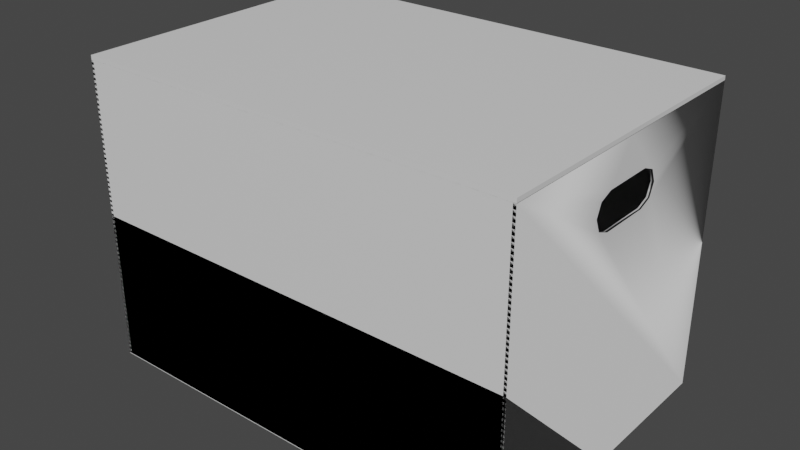 # Source: Box2.blend  (saved by Blender 2.81.16; exported with 4.5.12 LTS)
import bpy
from mathutils import Matrix  # noqa: F401  (used for matrix-valued properties, if any)

bpy.ops.wm.read_factory_settings(use_empty=True)
scene = bpy.context.scene
scene.name = 'Scene'

# ---- collections
col_collection = bpy.data.collections.new('Collection'); scene.collection.children.link(col_collection)

# ---- materials (node trees are filled in below, after node groups)
mat_cardboard_yellow = bpy.data.materials.new('cardboard_yellow')
mat_cardboard_yellow.use_transparent_shadow = False

# ---- material node trees
mat_cardboard_yellow.use_nodes = True; mat_cardboard_yellow.node_tree.nodes.clear()
_N = mat_cardboard_yellow.node_tree.nodes; _L = mat_cardboard_yellow.node_tree.links
n0 = _N.new('ShaderNodeOutputMaterial'); n0.name = 'Material Output'; n0.location = (300, 300)
n1 = _N.new('ShaderNodeBsdfPrincipled'); n1.name = 'Principled BSDF'; n1.location = (10, 300)
n1.distribution = 'GGX'
n1.subsurface_method = 'BURLEY'
n1.inputs[3].default_value = 1.45
n1.inputs[27].default_value = (0.0, 0.0, 0.0, 1.0)
n1.inputs[28].default_value = 1.0
_L.new(n1.outputs[0], n0.inputs[0])
n0.is_active_output = True

# ---- world
world_world = bpy.data.worlds.new('World'); scene.world = world_world
world_world.use_nodes = True; world_world.node_tree.nodes.clear()
_N = world_world.node_tree.nodes; _L = world_world.node_tree.links
n0 = _N.new('ShaderNodeOutputWorld'); n0.name = 'World Output'; n0.location = (300, 300)
n1 = _N.new('ShaderNodeBackground'); n1.name = 'Background'; n1.location = (10, 300)
n1.inputs[0].default_value = (0.05088, 0.05088, 0.05088, 1.0)
_L.new(n1.outputs[0], n0.inputs[0])
n0.is_active_output = True
world_world.color = (0.05088, 0.05088, 0.05088)
world_world.use_sun_shadow = False
world_world.sun_shadow_jitter_overblur = 0.0

# ---- meshes
me_cube_003_cube = bpy.data.meshes.new('Cube.003_Cube')
me_cube_003_cube.from_pydata([(-0.8774, 0.6395, 40.62), (-0.8774, 0.6597, 40.57), (-0.8664, 0.6597, 40.57), (-0.8664, 0.6395, 40.62), (0.8774, -0.276, 40.12), (-0.8774, -0.276, 40.12), (-0.8724, -0.276, 40.13), (0.8726, -0.276, 40.13), (0.8774, 0.7084, 40.55), (0.8774, 0.6597, 40.57), (0.8664, 0.6597, 40.57), (0.8664, 0.7084, 40.55), (0.8774, 0.9178, 40.12), (0.8726, 0.9178, 40.13), (-0.8774, -0.276, 41.31), (-0.8774, -0.2788, 41.31), (-0.8774, -0.2788, 40.12), (0.8774, 0.9178, 40.72), (0.8664, 0.9178, 40.72), (0.868, 0.9194, 40.12), (-0.8774, 0.7772, 40.82), (-0.8774, 0.757, 40.87), (-0.8664, 0.757, 40.87), (-0.8664, 0.7772, 40.82), (0.868, -0.2743, 40.12), (-0.8774, 0.9178, 41.31), (-0.8774, 0.9178, 40.72), (-0.8664, 0.9178, 40.72), (-0.8664, 0.9178, 41.31), (0.8774, 0.757, 40.87), (0.8774, 0.7772, 40.82), (0.8664, 0.7772, 40.82), (0.8664, 0.757, 40.87), (0.8774, 0.6395, 40.62), (0.8774, 0.6395, 40.82), (0.8664, 0.6395, 40.82), (0.8664, 0.6395, 40.62), (0.8664, 0.9178, 41.31), (0.8664, 0.757, 40.57), (0.8664, 0.7772, 40.62), (0.8664, 0.7084, 40.89), (-0.8664, 0.9178, 40.12), (-0.8664, 0.7084, 40.89), (-0.8664, 0.7772, 40.62), (-0.8664, 0.757, 40.57), (-0.8664, 0.7084, 40.55), (0.8664, -0.276, 41.31), (0.8664, 0.6597, 40.87), (-0.8774, 0.9178, 40.12), (-0.8664, -0.276, 40.12), (-0.8664, -0.276, 41.31), (-0.8664, 0.6395, 40.82), (-0.8664, 0.6597, 40.87), (-0.8774, 0.9167, 40.12), (-0.8774, 0.9167, 40.72), (-0.8774, 0.9334, 40.72), (-0.8774, 0.9334, 40.12), (0.8774, 0.9167, 40.12), (0.8774, 0.9167, 40.72), (0.8774, 0.9334, 40.12), (0.8774, 0.9334, 40.72), (-0.8774, 0.9167, 40.72), (0.8774, 0.9167, 40.72), (0.8774, 0.9167, 41.31), (-0.8774, 0.9167, 41.31), (-0.8774, 0.9334, 40.72), (0.8774, 0.9334, 40.72), (-0.8774, 0.9334, 41.31), (0.8774, 0.9334, 41.31), (0.8774, -0.276, 41.31), (0.8774, 0.6597, 40.87), (0.8774, 0.9178, 41.31), (-0.8774, 0.6597, 40.87), (-0.8774, 0.6395, 40.82), (0.8774, 0.7084, 40.89), (-0.8774, 0.7084, 40.89), (-0.8774, 0.7084, 40.55), (0.8774, 0.7772, 40.62), (0.8774, 0.757, 40.57), (-0.8774, 0.757, 40.57), (-0.8774, 0.7772, 40.62), (-0.8724, 0.9178, 40.13), (0.8727, -0.276, 41.3), (-0.8718, -0.276, 41.3), (-0.8718, 0.9178, 41.3), (0.8727, 0.9178, 41.3), (0.8774, -0.2788, 40.12), (0.8774, -0.2788, 41.31)], [(6, 46)], [(0, 1, 2, 3), (4, 5, 6, 7), (8, 9, 10, 11), (12, 4, 7, 13), (5, 14, 15, 16), (12, 17, 18, 19), (20, 21, 22, 23), (4, 12, 19, 24), (25, 26, 27, 28), (29, 30, 31, 32), (33, 34, 35, 36), (37, 18, 19, 11, 38, 39, 31, 32, 40), (9, 33, 36, 10), (41, 27, 28, 42, 22, 23, 43, 44, 45), (24, 46, 37, 40, 47, 35, 36, 10, 11, 19), (48, 5, 49, 41), (50, 49, 41, 45, 2, 3, 51, 52, 42, 28), (53, 54, 55, 56), (54, 53, 57, 58), (59, 56, 55, 60), (61, 62, 63, 64), (57, 53, 56, 59), (58, 57, 59, 60), (62, 61, 65, 66), (61, 64, 67, 65), (66, 65, 67, 68), (64, 63, 68, 67), (63, 62, 66, 68), (69, 4, 24, 46), (34, 70, 47, 35), (17, 71, 37, 18), (72, 73, 51, 52), (71, 69, 46, 37), (70, 74, 40, 47), (74, 29, 32, 40), (21, 75, 42, 22), (1, 76, 45, 2), (75, 72, 52, 42), (30, 77, 39, 31), (5, 14, 50, 49), (73, 0, 3, 51), (78, 8, 11, 38), (14, 25, 28, 50), (77, 78, 38, 39), (76, 79, 44, 45), (26, 48, 41, 27), (79, 80, 43, 44), (80, 20, 23, 43), (75, 25, 26, 48, 76, 79, 80, 20, 21), (75, 72, 73, 0, 1, 76, 48, 5, 14, 25), (12, 17, 71, 74, 29, 30, 77, 78, 8), (8, 9, 33, 34, 70, 74, 71, 69, 4, 12), (6, 7, 13, 81), (82, 83, 84, 85), (71, 25, 84, 85), (69, 71, 85, 82), (48, 12, 13, 81), (5, 48, 81, 6), (25, 14, 83, 84), (14, 69, 82, 83), (69, 71, 25, 14), (48, 12, 4, 5), (16, 86, 87, 15), (69, 4, 86, 87), (14, 69, 87, 15), (4, 5, 16, 86), (7, 82, 46, 50, 83, 6, 49, 24)])
me_cube_003_cube.polygons.foreach_set('use_smooth', [True] * 67)
_k = set([(0, 3), (1, 2), (4, 7), (4, 24), (4, 86), (5, 6), (5, 16), (5, 49), (8, 11), (9, 10), (12, 13), (12, 19), (14, 15), (14, 50), (14, 83), (17, 18), (20, 23), (21, 22), (25, 28), (25, 84), (29, 32), (30, 31), (33, 36), (34, 35), (37, 71), (38, 78), (39, 77), (40, 74), (41, 48), (42, 75), (43, 80), (44, 79), (45, 76), (46, 69), (47, 70), (48, 81), (51, 73), (52, 72), (53, 54), (53, 56), (53, 57), (55, 56), (56, 59), (57, 58), (57, 59), (59, 60), (61, 62), (61, 64), (61, 65), (62, 63), (62, 66), (63, 64), (63, 68), (64, 67), (65, 66), (65, 67), (66, 68), (67, 68), (69, 82), (69, 87), (71, 85)])
me_cube_003_cube.attributes.new('sharp_edge', 'BOOLEAN', 'EDGE').data.foreach_set('value', [ (min(e.vertices), max(e.vertices)) in _k for e in me_cube_003_cube.edges])
_uv = me_cube_003_cube.uv_layers.new(name='UVMap')
_uv.uv.foreach_set('vector', [0.9017, 0.9214, 0.8948, 0.9214, 0.8948, 0.9282, 0.9017, 0.9282, 0.2842, 0.999, 0.5654, 0.999, 0.5654, 0.9922, 0.2842, 0.9922, 0.8928, 0.9214, 0.886, 0.9214, 0.886, 0.9282, 0.8928, 0.9282, 0.9725, 0.8486, 0.9725, 0.5674, 0.9656, 0.5674, 0.9656, 0.8486, 0.5674, 0.9813, 0.8486, 0.9813, 0.8486, 0.9813, 0.5674, 0.9813, 0.8506, 0.884, 0.9901, 0.884, 0.9901, 0.8771, 0.8506, 0.8771, 0.9017, 0.9125, 0.8948, 0.9125, 0.8948, 0.9194, 0.9017, 0.9194, 0.9636, 0.8486, 0.9636, 0.5674, 0.9568, 0.5674, 0.9568, 0.8486, 0.8506, 0.8574, 0.9901, 0.8574, 0.9901, 0.8506, 0.8506, 0.8506, 0.8928, 0.9125, 0.886, 0.9125, 0.886, 0.9194, 0.8928, 0.9194, 0.8574, 0.9194, 0.8574, 0.886, 0.8506, 0.886, 0.8506, 0.9194, 0.8486, 0.9194, 0.8475, 0.9027, 0.8486, 0.886, 0.5674, 0.8979, 0.6325, 0.8985, 0.6595, 0.8999, 0.6599, 0.9055, 0.633, 0.9069, 0.568, 0.9075, 0.884, 0.9214, 0.8771, 0.9214, 0.8771, 0.9282, 0.884, 0.9282, 0.8506, 0.5674, 0.8506, 0.7081, 0.8506, 0.8486, 0.884, 0.7484, 0.8762, 0.7436, 0.873, 0.732, 0.873, 0.6842, 0.8762, 0.6727, 0.884, 0.6679, 0.5654, 0.5678, 0.2842, 0.5674, 0.2842, 0.8482, 0.3842, 0.7989, 0.389, 0.7875, 0.4006, 0.7827, 0.4484, 0.7827, 0.4599, 0.7875, 0.4647, 0.7989, 0.5654, 0.8486, 0.5674, 0.9725, 0.8486, 0.9725, 0.8486, 0.9656, 0.5674, 0.9656, 0.8486, 0.8486, 0.8486, 0.5674, 0.5674, 0.5674, 0.6167, 0.6679, 0.6282, 0.6727, 0.6329, 0.6842, 0.6329, 0.732, 0.6282, 0.7436, 0.6167, 0.7484, 0.5674, 0.8486, 0.9901, 0.707, 0.9901, 0.5674, 0.9833, 0.5674, 0.9833, 0.707, 0.2822, 0.9901, 0.2822, 0.8506, 0.001001, 0.8506, 0.001001, 0.9901, 0.9901, 0.2822, 0.9901, 0.001001, 0.8506, 0.001001, 0.8506, 0.2822, 0.2842, 0.9901, 0.5654, 0.9901, 0.5654, 0.8506, 0.2842, 0.8506, 0.9813, 0.8486, 0.9813, 0.5674, 0.9745, 0.5674, 0.9745, 0.8486, 0.8506, 0.8663, 0.9901, 0.8663, 0.9901, 0.8594, 0.8506, 0.8594, 0.9282, 0.8486, 0.9282, 0.5674, 0.9214, 0.5674, 0.9214, 0.8486, 0.8506, 0.8751, 0.9901, 0.8751, 0.9901, 0.8683, 0.8506, 0.8683, 0.9901, 0.5654, 0.9901, 0.2842, 0.8506, 0.2842, 0.8506, 0.5654, 0.5674, 0.9371, 0.8486, 0.9371, 0.8486, 0.9302, 0.5674, 0.9302, 0.999, 0.2822, 0.999, 0.1426, 0.9922, 0.1426, 0.9922, 0.2822, 0.5674, 0.9548, 0.8486, 0.9548, 0.8486, 0.9479, 0.5674, 0.9479, 0.8751, 0.9214, 0.8683, 0.9214, 0.8683, 0.9282, 0.8751, 0.9282, 0.999, 0.1406, 0.999, 0.001001, 0.9922, 0.001001, 0.9922, 0.1406, 0.884, 0.9125, 0.8771, 0.9125, 0.8771, 0.9194, 0.884, 0.9194, 0.5674, 0.9636, 0.8486, 0.9636, 0.8486, 0.9568, 0.5674, 0.9568, 0.8751, 0.9125, 0.8683, 0.9125, 0.8683, 0.9194, 0.8751, 0.9194, 0.9017, 0.9037, 0.8948, 0.9037, 0.8948, 0.9105, 0.9017, 0.9105, 0.8928, 0.9037, 0.886, 0.9037, 0.886, 0.9105, 0.8928, 0.9105, 0.9017, 0.8948, 0.8948, 0.8948, 0.8948, 0.9017, 0.9017, 0.9017, 0.8928, 0.8948, 0.886, 0.8948, 0.886, 0.9017, 0.8928, 0.9017, 0.9105, 0.9194, 0.9105, 0.886, 0.9037, 0.886, 0.9037, 0.9194, 0.5674, 0.9813, 0.8486, 0.9813, 0.8486, 0.9745, 0.5674, 0.9745, 0.8663, 0.9194, 0.8663, 0.886, 0.8594, 0.886, 0.8594, 0.9194, 0.884, 0.9037, 0.8771, 0.9037, 0.8771, 0.9105, 0.884, 0.9105, 0.001001, 0.999, 0.2822, 0.999, 0.2822, 0.9922, 0.001001, 0.9922, 0.8751, 0.9037, 0.8683, 0.9037, 0.8683, 0.9105, 0.8751, 0.9105, 0.884, 0.8948, 0.8771, 0.8948, 0.8771, 0.9017, 0.884, 0.9017, 0.9901, 0.8486, 0.9901, 0.709, 0.9833, 0.709, 0.9833, 0.8486, 0.8751, 0.8948, 0.8683, 0.8948, 0.8683, 0.9017, 0.8751, 0.9017, 0.8683, 0.8928, 0.9017, 0.8928, 0.9017, 0.886, 0.8683, 0.886, 0.886, 0.7479, 0.9194, 0.8486, 0.9194, 0.708, 0.9194, 0.5674, 0.886, 0.668, 0.8937, 0.6728, 0.8969, 0.6842, 0.8969, 0.7317, 0.8937, 0.7432, 0.2329, 0.1815, 0.2214, 0.1768, 0.2166, 0.1653, 0.2166, 0.1179, 0.2214, 0.1064, 0.2329, 0.1016, 0.2822, 0.001001, 0.001001, 0.001001, 0.001001, 0.2822, 0.2822, 0.2822, 0.8486, 0.884, 0.8486, 0.8673, 0.8486, 0.8506, 0.5674, 0.8625, 0.6328, 0.8631, 0.6598, 0.8644, 0.6598, 0.8701, 0.6328, 0.8714, 0.5674, 0.872, 0.05033, 0.668, 0.0618, 0.6728, 0.06655, 0.6842, 0.06655, 0.7317, 0.0618, 0.7432, 0.05033, 0.7479, 0.001001, 0.8486, 0.2822, 0.8486, 0.2822, 0.5674, 0.001001, 0.5674, 0.8486, 0.2842, 0.8486, 0.5654, 0.5674, 0.5654, 0.5674, 0.2842, 0.2822, 0.2842, 0.2822, 0.5654, 0.001001, 0.5654, 0.001001, 0.2842, 0.9548, 0.8486, 0.9548, 0.5674, 0.9479, 0.5674, 0.9479, 0.8486, 0.5674, 0.9459, 0.8486, 0.9459, 0.8486, 0.9391, 0.5674, 0.9391, 0.9371, 0.8486, 0.9371, 0.5674, 0.9302, 0.5674, 0.9302, 0.8486, 0.5674, 0.9282, 0.8486, 0.9282, 0.8486, 0.9214, 0.5674, 0.9214, 0.9459, 0.8486, 0.9459, 0.5674, 0.9391, 0.5674, 0.9391, 0.8486, 0.5674, 0.9901, 0.8486, 0.9901, 0.8486, 0.9833, 0.5674, 0.9833, 0.2842, 0.2822, 0.9548, 0.8486, 0.2822, 0.999, 0.5654, 0.2822, 0.5654, 0.2842, 0.5654, 0.5654, 0.2842, 0.5654, 0.2842, 0.2842, 0.5654, 0.001001, 0.2842, 0.001001, 0.2842, 0.2822, 0.5654, 0.2822, 0.5674, 0.9548, 0.8486, 0.9548, 0.8486, 0.9548, 0.5674, 0.9548, 0.5674, 0.9901, 0.8486, 0.9901, 0.8486, 0.9901, 0.5674, 0.9901, 0.2842, 0.999, 0.5654, 0.999, 0.5654, 0.999, 0.2842, 0.999, 0.0, 0.0, 0.0, 0.0, 0.0, 0.0, 0.0, 0.0, 0.0, 0.0, 0.0, 0.0, 0.0, 0.0, 0.0, 0.0])
me_cube_003_cube.materials.append(mat_cardboard_yellow)
me_cube_003_cube.use_remesh_fix_poles = True
me_cube_003_cube.use_remesh_preserve_attributes = False
me_cube_003_cube.use_mirror_vertex_groups = False
me_cube_003_cube.update()
me_cube_003_cube.normals_split_custom_set([tuple(v) for v in zip(*[iter([0.0, -0.9239, -0.3827, 0.0, -0.9239, -0.3827, 0.0, -0.9239, -0.3827, 0.0, -0.9239, -0.3827, 0.0, 1.0, -2.01e-06, 0.0, 1.0, -2.01e-06, 0.0, 1.0, -2.01e-06, 0.0, 1.0, -2.01e-06, 0.0, -0.3827, -0.9239, 0.0, -0.3827, -0.9239, 0.0, -0.3827, -0.9239, 0.0, -0.3827, -0.9239, -0.8707, 1.467e-11, -0.4917, -0.8707, 0.0, -0.4917, -0.8707, 1.611e-08, -0.4917, -0.8707, -1.126e-07, -0.4917, 1.0, 0.0, 0.0, 1.0, 0.0, 0.0, 1.0, 0.0, 0.0, 1.0, 0.0, 0.0, -0.0811, -0.9967, -0.001486, -0.0811, -0.9967, -0.001486, -0.0811, -0.9967, -0.001486, -0.0811, -0.9967, -0.001486, 0.0, 0.9239, 0.3827, 0.0, 0.9239, 0.3827, 0.0, 0.9239, 0.3827, 0.0, 0.9239, 0.3827, 0.3139, 0.0, 0.9495, 0.3139, 0.0, 0.9495, 0.3139, 0.0, 0.9495, 0.3139, 0.0, 0.9495, 0.0, -1.0, 0.0, 0.0, -1.0, 0.0, 0.0, -1.0, 0.0, 0.0, -1.0, 0.0, 0.0, 0.9239, 0.3827, 0.0, 0.9239, 0.3827, 0.0, 0.9239, 0.3827, 0.0, 0.9239, 0.3827, 0.0, -1.0, 0.0, 0.0, -1.0, 0.0, 0.0, -1.0, 0.0, 0.0, -1.0, 0.0, -1.0, 0.0005805, -0.00108, -1.0, 0.0009253, -0.001142, -1.0, 0.0006707, -0.001052, -1.0, 0.0007579, -0.0009345, -1.0, 0.0009253, -0.001142, -1.0, 0.0009253, -0.001142, -1.0, 0.0009253, -0.001142, -1.0, 0.0009253, -0.001142, -1.0, 0.0007575, -0.0009344, 0.0, -0.9239, -0.3827, 0.0, -0.9239, -0.3827, 0.0, -0.9239, -0.3827, 0.0, -0.9239, -0.3827, 1.0, -1.709e-08, 0.0, 1.0, 0.0, 0.0, 1.0, -1.707e-08, 0.0, 1.0, -1.491e-08, 0.0, 1.0, 0.0, 0.0, 1.0, 0.0, 0.0, 1.0, 0.0, 0.0, 1.0, 0.0, 0.0, 1.0, -1.49e-08, 0.0, -1.0, -0.000468, -0.00134, -1.0, -0.000468, -0.00134, -1.0, 0.0005805, -0.00108, -1.0, 0.0007575, -0.0009344, -1.0, -0.000468, -0.00134, -1.0, -0.000468, -0.00134, -1.0, -0.000468, -0.00134, -1.0, -0.000468, -0.00134, -1.0, 0.0007579, -0.0009345, -1.0, 0.0006707, -0.001052, -0.3456, 0.0, 0.9384, -0.3456, 0.0, 0.9384, -0.3456, 0.0, 0.9384, -0.3456, 0.0, 0.9384, 1.0, -2.416e-08, 0.0, 1.0, -2.416e-08, 0.0, 1.0, -1.709e-08, 0.0, 1.0, -1.49e-08, 0.0, 1.0, -2.416e-08, 0.0, 1.0, -2.416e-08, 0.0, 1.0, -2.416e-08, 0.0, 1.0, -2.416e-08, 0.0, 1.0, -1.491e-08, 0.0, 1.0, -1.707e-08, 0.0, -1.0, 0.0, 0.0, -1.0, 0.0, 0.0, -1.0, 0.0, 0.0, -1.0, 0.0, 0.0, 0.0, -1.0, 0.0, 0.0, -1.0, 0.0, 0.0, -1.0, 0.0, 0.0, -1.0, 0.0, 0.0, 1.0, 0.0, 0.0, 1.0, 0.0, 0.0, 1.0, 0.0, 0.0, 1.0, 0.0, 0.0, -1.0, 0.0, 0.0, -1.0, 0.0, 0.0, -1.0, 0.0, 0.0, -1.0, 0.0, 0.0, 0.0, -1.0, 0.0, 0.0, -1.0, 0.0, 0.0, -1.0, 0.0, 0.0, -1.0, 1.0, 0.0, 0.0, 1.0, 0.0, 0.0, 1.0, 0.0, 0.0, 1.0, 0.0, 0.0, 0.0, 0.0, -1.0, 0.0, 0.0, -1.0, 0.0, 0.0, -1.0, 0.0, 0.0, -1.0, -1.0, 0.0, 0.0, -1.0, 0.0, 0.0, -1.0, 0.0, 0.0, -1.0, 0.0, 0.0, 0.0, 1.0, 0.0, 0.0, 1.0, 0.0, 0.0, 1.0, 0.0, 0.0, 1.0, 0.0, 0.0, 0.0, 1.0, 0.0, 0.0, 1.0, 0.0, 0.0, 1.0, 0.0, 0.0, 1.0, 1.0, 0.0, 0.0, 1.0, 0.0, 0.0, 1.0, 0.0, 0.0, 1.0, 0.0, 0.0, 0.08078, 0.9967, 0.0007434, 0.08078, 0.9967, 0.0007434, 0.08078, 0.9967, 0.0007434, 0.08078, 0.9967, 0.0007434, 0.0, -0.9239, 0.3827, 0.0, -0.9239, 0.3827, 0.0, -0.9239, 0.3827, 0.0, -0.9239, 0.3827, 0.0, -1.0, 0.0, 0.0, -1.0, 0.0, 0.0, -1.0, 0.0, 0.0, -1.0, 0.0, 0.0, -0.9239, 0.3827, 0.0, -0.9239, 0.3827, 0.0, -0.9239, 0.3827, 0.0, -0.9239, 0.3827, 0.4622, 0.0, -0.8868, 0.4622, 0.0, -0.8868, 0.4622, 0.0, -0.8868, 0.4622, 0.0, -0.8868, 0.0, -0.3827, 0.9239, 0.0, -0.3827, 0.9239, 0.0, -0.3827, 0.9239, 0.0, -0.3827, 0.9239, 0.0, 0.3827, 0.9239, 0.0, 0.3827, 0.9239, 0.0, 0.3827, 0.9239, 0.0, 0.3827, 0.9239, 0.0, 0.3827, 0.9239, 0.0, 0.3827, 0.9239, 0.0, 0.3827, 0.9239, 0.0, 0.3827, 0.9239, 0.0, -0.3827, -0.9239, 0.0, -0.3827, -0.9239, 0.0, -0.3827, -0.9239, 0.0, -0.3827, -0.9239, 0.0, -0.3827, 0.9239, 0.0, -0.3827, 0.9239, 0.0, -0.3827, 0.9239, 0.0, -0.3827, 0.9239, 0.0, 1.0, 0.0, 0.0, 1.0, 0.0, 0.0, 1.0, 0.0, 0.0, 1.0, 0.0, 0.0, 1.0, 0.0, 0.0, 1.0, 0.0, 0.0, 1.0, 0.0, 0.0, 1.0, 0.0, 0.0, -1.0, 0.0, 0.0, -1.0, 0.0, 0.0, -1.0, 0.0, 0.0, -1.0, 0.0, 0.0, 0.3827, -0.9239, 0.0, 0.3827, -0.9239, 0.0, 0.3827, -0.9239, 0.0, 0.3827, -0.9239, -0.4406, 0.0, -0.8977, -0.4406, 0.0, -0.8977, -0.4406, 0.0, -0.8977, -0.4406, 0.0, -0.8977, 0.0, 0.9239, -0.3827, 0.0, 0.9239, -0.3827, 0.0, 0.9239, -0.3827, 0.0, 0.9239, -0.3827, 0.0, 0.3827, -0.9239, 0.0, 0.3827, -0.9239, 0.0, 0.3827, -0.9239, 0.0, 0.3827, -0.9239, 0.0, -1.0, 0.0, 0.0, -1.0, 0.0, 0.0, -1.0, 0.0, 0.0, -1.0, 0.0, 0.0, 0.9239, -0.3827, 0.0, 0.9239, -0.3827, 0.0, 0.9239, -0.3827, 0.0, 0.9239, -0.3827, 0.0, 1.0, 0.0, 0.0, 1.0, 0.0, 0.0, 1.0, 0.0, 0.0, 1.0, 0.0, -1.0, -2.045e-08, 0.0, -1.0, -1.545e-08, 0.0, -1.0, -5.325e-08, 0.0, -1.0, -1.545e-08, 0.0, -1.0, -2.045e-08, 0.0, -1.0, -5.325e-08, 0.0, -1.0, -5.325e-08, 0.0, -1.0, -5.325e-08, 0.0, -1.0, -5.325e-08, 0.0, -1.0, -2.045e-08, 0.0, -1.0, 0.0, 0.0, -1.0, 0.0, 0.0, -1.0, 0.0, 0.0, -1.0, 0.0, 0.0, -1.0, -2.045e-08, 0.0, -1.0, -1.545e-08, 0.0, -1.0, 0.0, 0.0, -1.0, 0.0, 0.0, -1.0, -1.545e-08, 0.0, 1.0, -6.179e-08, 0.0, 1.0, -2.13e-07, 0.0, 1.0, -6.179e-08, 0.0, 1.0, -8.178e-08, 0.0, 1.0, -2.13e-07, 0.0, 1.0, -2.13e-07, 0.0, 1.0, -2.13e-07, 0.0, 1.0, -2.13e-07, 0.0, 1.0, -8.178e-08, 0.0, 1.0, -8.178e-08, 0.0, 1.0, 0.0, 0.0, 1.0, 0.0, 0.0, 1.0, 0.0, 0.0, 1.0, 0.0, 0.0, 1.0, -8.178e-08, 0.0, 1.0, -6.179e-08, 0.0, 1.0, 0.0, 0.0, 1.0, 0.0, 0.0, 1.0, -6.179e-08, 0.0, 0.0, 0.0, 1.0, 0.0, 0.0, 1.0, 0.0, 0.0, 1.0, 0.0, 0.0, 1.0, 0.0, 0.0, -1.0, 0.0, 0.0, -1.0, 0.0, 0.0, -1.0, 0.0, 0.0, -1.0, 0.0, -1.0, 0.0, 0.0, -1.0, 0.0, 0.0, -1.0, 0.0, 0.0, -1.0, 0.0, -0.8776, 0.0, 0.4793, -0.8776, 0.0, 0.4793, -0.8776, 0.0, 0.4793, -0.8776, 0.0, 0.4793, 0.0, -1.0, 8.041e-06, 0.0, -1.0, 8.041e-06, 0.0, -1.0, 8.041e-06, 0.0, -1.0, 8.041e-06, 0.8636, 0.0, -0.5042, 0.8636, 0.0, -0.5042, 0.8636, 0.0, -0.5042, 0.8636, 0.0, -0.5042, 0.8334, 0.0, 0.5527, 0.8334, 0.0, 0.5527, 0.8334, 0.0, 0.5527, 0.8334, 0.0, 0.5527, 0.0, 1.0, 2.01e-06, 0.0, 1.0, 2.01e-06, 0.0, 1.0, 2.01e-06, 0.0, 1.0, 2.01e-06, 0.0, 0.0, 1.0, 0.0, 0.0, 1.0, 0.0, 0.0, 1.0, 0.0, 0.0, 1.0, 0.0, 0.0, -1.0, 0.0, 0.0, -1.0, 0.0, 0.0, -1.0, 0.0, 0.0, -1.0, 0.0, -1.0, 0.0, 0.0, -1.0, 0.0, 0.0, -1.0, 0.0, 0.0, -1.0, 0.0, -1.0, 0.0, 0.0, -1.0, 0.0, 0.0, -1.0, 0.0, 0.0, -1.0, 0.0, 0.0, 0.0, 0.0, -1.0, 0.0, 0.0, -1.0, 0.0, 0.0, -1.0, 0.0, 0.0, -1.0, 0.0, 0.0, 1.0, 0.0, 0.0, 1.0, 0.0, 0.0, 1.0, 0.0, 0.0, 1.0, 1.777e-06, -1.0, -0.0006945, 1.777e-06, -1.0, -0.0006945, 1.777e-06, -1.0, -0.0006945, 1.777e-06, -1.0, -0.0006945, 1.777e-06, -1.0, -0.0006945, 1.777e-06, -1.0, -0.0006945, 1.777e-06, -1.0, -0.0006945, 1.777e-06, -1.0, -0.0006945])] * 3)])

# ---- objects
ob_cube_003_cube = bpy.data.objects.new('Cube.003_Cube', me_cube_003_cube)

# ---- transforms, parenting, visibility, modifiers, constraints
ob_cube_003_cube.location = (0.0, 0.0, 0.0)
ob_cube_003_cube.rotation_euler = (1.571, -0.0, 0.0)
ob_cube_003_cube.lineart.crease_threshold = 0.0

# ---- collection membership
col_collection.objects.link(ob_cube_003_cube)

# ---- scene / render settings (as saved in the file)
scene.frame_start = 1; scene.frame_end = 250; scene.frame_set(1)
scene.render.engine = 'BLENDER_EEVEE_NEXT'
scene.cycles.use_denoising = False
scene.cycles.samples = 128
scene.cycles.sampling_pattern = 'TABULATED_SOBOL'
scene.cycles.use_adaptive_sampling = False
scene.cycles.use_light_tree = False
scene.view_settings.view_transform = 'Filmic'
bpy.context.view_layer.update()

# ---- added for rendering (the .blend has no active camera and no usable light): camera, sun
cam_auto = bpy.data.cameras.new('AutoCamera')
cam_auto.lens = 50.0
cam_auto.sensor_width = 36.0
cam_auto.clip_end = 1000.0
ob_auto_camera = bpy.data.objects.new('AutoCamera', cam_auto)
scene.collection.objects.link(ob_auto_camera)
ob_auto_camera.location = (2.26135, -43.4299, 2.13636)
ob_auto_camera.rotation_euler = (1.09748, -7.21219e-08, 0.694738)
scene.camera = ob_auto_camera
light_auto_sun = bpy.data.lights.new('AutoSun', 'SUN')
light_auto_sun.energy = 3.0
light_auto_sun.angle = 0.0523599
ob_auto_sun = bpy.data.objects.new('AutoSun', light_auto_sun)
scene.collection.objects.link(ob_auto_sun)
ob_auto_sun.rotation_euler = (0.872665, 0.174533, 0.523599)
bpy.context.view_layer.update()
